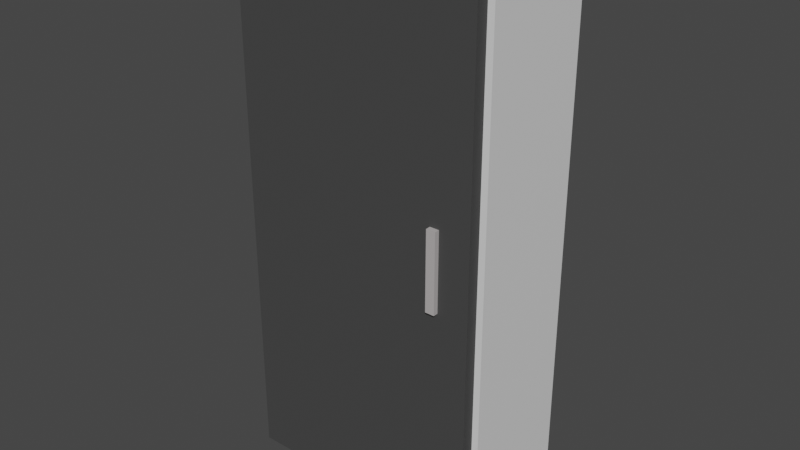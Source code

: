# Source: Cocina_guardador_vertical.blend  (saved by Blender 2.91.10; exported with 4.5.12 LTS)
import bpy
from mathutils import Matrix  # noqa: F401  (used for matrix-valued properties, if any)

bpy.ops.wm.read_factory_settings(use_empty=True)
scene = bpy.context.scene
scene.name = 'Scene'

# ---- collections
col_collection = bpy.data.collections.new('Collection'); scene.collection.children.link(col_collection)

# ---- materials (node trees are filled in below, after node groups)
mat_material_004 = bpy.data.materials.new('Material.004')
mat_material_004.use_transparent_shadow = False
mat_negro_mas_gris_001 = bpy.data.materials.new('Negro mas gris.001')
mat_negro_mas_gris_001.alpha_threshold = 0.0
mat_negro_mas_gris_001.use_transparent_shadow = False
mat_negro_mas_gris_001.line_color = (0.0, 0.0, 0.0, 1.0)
mat_material_013 = bpy.data.materials.new('Material.013')
mat_material_013.use_transparent_shadow = False

# ---- material node trees
mat_material_004.use_nodes = True; mat_material_004.node_tree.nodes.clear()
_N = mat_material_004.node_tree.nodes; _L = mat_material_004.node_tree.links
n0 = _N.new('ShaderNodeBsdfPrincipled'); n0.name = 'Principled BSDF'; n0.location = (10, 300)
n0.distribution = 'GGX'
n0.subsurface_method = 'BURLEY'
n0.inputs[3].default_value = 1.45
n0.inputs[27].default_value = (0.0, 0.0, 0.0, 1.0)
n0.inputs[28].default_value = 1.0
n1 = _N.new('ShaderNodeOutputMaterial'); n1.name = 'Material Output'; n1.location = (300, 300)
_L.new(n0.outputs[0], n1.inputs[0])
n1.is_active_output = True
mat_negro_mas_gris_001.use_nodes = True; mat_negro_mas_gris_001.node_tree.nodes.clear()
_N = mat_negro_mas_gris_001.node_tree.nodes; _L = mat_negro_mas_gris_001.node_tree.links
n0 = _N.new('ShaderNodeOutputMaterial'); n0.name = 'Material Output'; n0.location = (300, 300)
n1 = _N.new('ShaderNodeBsdfPrincipled'); n1.name = 'Principled BSDF'; n1.location = (10, 300)
n1.distribution = 'GGX'
n1.subsurface_method = 'BURLEY'
n1.inputs[0].default_value = (0.06072, 0.06072, 0.06072, 1.0)
n1.inputs[2].default_value = 0.7262
n1.inputs[3].default_value = 1.45
n1.inputs[13].default_value = 0.1631
n1.inputs[27].default_value = (0.0, 0.0, 0.0, 1.0)
n1.inputs[28].default_value = 1.0
_L.new(n1.outputs[0], n0.inputs[0])
n0.is_active_output = True
mat_material_013.use_nodes = True; mat_material_013.node_tree.nodes.clear()
_N = mat_material_013.node_tree.nodes; _L = mat_material_013.node_tree.links
n0 = _N.new('ShaderNodeBsdfPrincipled'); n0.name = 'Principled BSDF'; n0.location = (10, 300)
n0.distribution = 'GGX'
n0.subsurface_method = 'BURLEY'
n0.inputs[0].default_value = (0.477, 0.4491, 0.4491, 1.0)
n0.inputs[3].default_value = 1.45
n0.inputs[27].default_value = (0.0, 0.0, 0.0, 1.0)
n0.inputs[28].default_value = 1.0
n1 = _N.new('ShaderNodeOutputMaterial'); n1.name = 'Material Output'; n1.location = (300, 300)
_L.new(n0.outputs[0], n1.inputs[0])
n1.is_active_output = True

# ---- world
world_world = bpy.data.worlds.new('World'); scene.world = world_world
world_world.use_nodes = True; world_world.node_tree.nodes.clear()
_N = world_world.node_tree.nodes; _L = world_world.node_tree.links
n0 = _N.new('ShaderNodeOutputWorld'); n0.name = 'World Output'; n0.location = (300, 300)
n1 = _N.new('ShaderNodeBackground'); n1.name = 'Background'; n1.location = (10, 300)
n1.inputs[0].default_value = (0.05088, 0.05088, 0.05088, 1.0)
_L.new(n1.outputs[0], n0.inputs[0])
n0.is_active_output = True
world_world.color = (0.05088, 0.05088, 0.05088)
world_world.use_sun_shadow = False
world_world.sun_shadow_jitter_overblur = 0.0

# ---- meshes
me_cube_012 = bpy.data.meshes.new('Cube.012')
me_cube_012.from_pydata([(-0.3167, 0.9624, -2.744), (-0.3167, 0.9624, 1.669), (0.3167, 0.9624, -2.744), (0.3167, 0.9624, 1.669), (-0.3167, -0.8121, -2.744), (-0.3167, -0.8121, 1.669), (0.3167, -0.8121, 1.669), (0.3167, -0.8121, -2.744), (-0.2886, -0.8121, -2.667), (-0.2886, -0.8121, 1.585), (0.2886, -0.8121, 1.585), (0.2886, -0.8121, -2.667), (-0.2886, 0.6618, -2.667), (-0.2886, 0.6618, 1.585), (0.2886, 0.6618, 1.585), (0.2886, 0.6618, -2.667), (-0.3167, 0.9624, 0.5254), (0.3167, 0.9624, 0.5254), (-0.3167, -0.8121, 0.5254), (0.3167, -0.8121, 0.5254), (-0.2886, -0.8121, 0.4831), (0.2886, -0.8121, 0.4831), (-0.2886, 0.6618, 0.4831), (0.2886, 0.6618, 0.4831), (-0.3167, 0.9624, 0.597), (0.3167, 0.9624, 0.597), (-0.3167, -0.8121, 0.597), (0.3167, -0.8121, 0.597), (-0.2886, -0.8121, 0.552), (0.2886, -0.8121, 0.552), (-0.2886, 0.6618, 0.552), (0.2886, 0.6618, 0.552), (0.2044, -1.002, -0.756), (0.2044, -1.002, -0.1238), (0.2268, -1.002, -0.756), (0.2268, -1.002, -0.1238), (-0.2998, -0.7769, -2.666), (-0.2998, -0.7769, 1.572), (0.3007, -0.7769, 1.572), (0.3007, -0.7769, -2.666), (-0.2998, -1.002, -2.666), (-0.2998, -1.002, 1.572), (0.3017, -1.002, -2.666), (0.3017, -1.002, 1.572), (0.2044, -1.075, -0.756), (0.2044, -1.075, -0.1238), (0.2268, -1.075, -0.756), (0.2268, -1.075, -0.1238)], [], [(26, 5, 1, 24), (24, 1, 3, 25), (0, 2, 7, 4), (3, 1, 5, 6), (25, 3, 6, 27), (6, 5, 9, 10), (18, 4, 8, 20), (4, 7, 11, 8), (27, 6, 10, 29), (20, 8, 12, 22), (8, 11, 15, 12), (29, 10, 14, 31), (10, 9, 13, 14), (30, 31, 14, 13), (12, 15, 23, 22), (11, 21, 23, 15), (23, 21, 20, 22), (7, 19, 21, 11), (26, 18, 20, 28), (2, 17, 19, 7), (0, 16, 17, 2), (4, 18, 16, 0), (5, 26, 28, 9), (9, 28, 30, 13), (22, 23, 31, 30), (29, 31, 30, 28), (19, 27, 29, 21), (17, 25, 27, 19), (16, 24, 25, 17), (18, 26, 24, 16), (21, 29, 28, 20), (32, 34, 46, 44), (38, 37, 41, 43), (36, 39, 42, 40), (35, 33, 45, 47), (40, 41, 37, 36), (32, 33, 41, 40), (34, 32, 40, 42), (33, 35, 43, 41), (35, 34, 42, 43), (46, 47, 45, 44), (33, 32, 44, 45), (34, 35, 47, 46), (39, 38, 43, 42), (39, 36, 37, 38)])
me_cube_012.polygons.foreach_set('material_index', [0, 0, 0, 0, 0, 0, 0, 0, 0, 0, 0, 0, 0, 0, 0, 0, 0, 0, 0, 0, 0, 0, 0, 0, 0, 0, 0, 0, 0, 0, 0, 2, 1, 1, 2, 1, 1, 1, 1, 1, 2, 2, 2, 1, 1])
_uv = me_cube_012.uv_layers.new(name='UVMap')
_uv.uv.foreach_set('vector', [0.5643, 0.02818, 0.625, 0.02818, 0.625, 0.25, 0.5643, 0.25, 0.5643, 0.25, 0.625, 0.25, 0.625, 0.328, 0.5643, 0.328, 0.125, 0.5, 0.203, 0.5, 0.203, 0.7218, 0.125, 0.7218, 0.797, 0.5, 0.875, 0.5, 0.875, 0.7218, 0.797, 0.7218, 0.6527, 0.5, 0.797, 0.5, 0.797, 0.7218, 0.6527, 0.7218, 0.797, 0.7218, 0.875, 0.7218, 0.875, 0.7218, 0.797, 0.7218, 0.5602, 0.02818, 0.375, 0.02818, 0.375, 0.02818, 0.5602, 0.02818, 0.125, 0.7218, 0.203, 0.7218, 0.203, 0.7218, 0.125, 0.7218, 0.6527, 0.7218, 0.797, 0.7218, 0.797, 0.7218, 0.6527, 0.7218, 0.5602, 0.02818, 0.375, 0.02818, 0.375, 0.02818, 0.5602, 0.02818, 0.125, 0.7218, 0.203, 0.7218, 0.203, 0.7218, 0.125, 0.7218, 0.6527, 0.7218, 0.797, 0.7218, 0.797, 0.7218, 0.6527, 0.7218, 0.797, 0.7218, 0.875, 0.7218, 0.875, 0.7218, 0.797, 0.7218, 0.5643, 0.02818, 0.6527, 0.7218, 0.797, 0.7218, 0.625, 0.02818, 0.375, 0.02818, 0.203, 0.7218, 0.6431, 0.7218, 0.5602, 0.02818, 0.203, 0.7218, 0.6431, 0.7218, 0.6431, 0.7218, 0.203, 0.7218, 0.6431, 0.7218, 0.6431, 0.7218, 0.5602, 0.02818, 0.5602, 0.02818, 0.203, 0.7218, 0.6431, 0.7218, 0.6431, 0.7218, 0.203, 0.7218, 0.5643, 0.02818, 0.5602, 0.02818, 0.5602, 0.02818, 0.5643, 0.02818, 0.203, 0.5, 0.6431, 0.5, 0.6431, 0.7218, 0.203, 0.7218, 0.375, 0.25, 0.5602, 0.25, 0.5602, 0.328, 0.375, 0.328, 0.375, 0.02818, 0.5602, 0.02818, 0.5602, 0.25, 0.375, 0.25, 0.625, 0.02818, 0.5643, 0.02818, 0.5643, 0.02818, 0.625, 0.02818, 0.625, 0.02818, 0.5643, 0.02818, 0.5643, 0.02818, 0.625, 0.02818, 0.5602, 0.02818, 0.6431, 0.7218, 0.6527, 0.7218, 0.5643, 0.02818, 0.6527, 0.7218, 0.6527, 0.7218, 0.5643, 0.02818, 0.5643, 0.02818, 0.6431, 0.7218, 0.6527, 0.7218, 0.6527, 0.7218, 0.6431, 0.7218, 0.6431, 0.5, 0.6527, 0.5, 0.6527, 0.7218, 0.6431, 0.7218, 0.5602, 0.25, 0.5643, 0.25, 0.5643, 0.328, 0.5602, 0.328, 0.5602, 0.02818, 0.5643, 0.02818, 0.5643, 0.25, 0.5602, 0.25, 0.6431, 0.7218, 0.6527, 0.7218, 0.5643, 0.02818, 0.5602, 0.02818, 0.407, 0.968, 0.407, 0.9539, 0.407, 0.9539, 0.407, 0.968, 0.797, 0.7218, 0.875, 0.7218, 0.875, 0.75, 0.797, 0.75, 0.125, 0.7218, 0.203, 0.7218, 0.203, 0.75, 0.125, 0.75, 0.593, 0.9539, 0.593, 0.968, 0.593, 0.968, 0.593, 0.9539, 0.375, 0.0, 0.625, 0.0, 0.625, 0.02818, 0.375, 0.02818, 0.407, 0.968, 0.593, 0.968, 0.625, 1.0, 0.375, 1.0, 0.407, 0.9539, 0.407, 0.968, 0.375, 1.0, 0.375, 0.922, 0.593, 0.968, 0.593, 0.9539, 0.625, 0.922, 0.625, 1.0, 0.593, 0.9539, 0.407, 0.9539, 0.375, 0.922, 0.625, 0.922, 0.407, 0.9539, 0.593, 0.9539, 0.593, 0.968, 0.407, 0.968, 0.593, 0.968, 0.407, 0.968, 0.407, 0.968, 0.593, 0.968, 0.407, 0.9539, 0.593, 0.9539, 0.593, 0.9539, 0.407, 0.9539, 0.203, 0.7218, 0.797, 0.7218, 0.797, 0.75, 0.375, 0.922, 0.203, 0.7218, 0.375, 0.02818, 0.875, 0.7218, 0.797, 0.7218])
me_cube_012.materials.append(mat_material_004)
me_cube_012.materials.append(mat_negro_mas_gris_001)
me_cube_012.materials.append(mat_material_013)
me_cube_012.use_remesh_fix_poles = True
me_cube_012.use_remesh_preserve_attributes = False
me_cube_012.use_mirror_vertex_groups = False
me_cube_012.update()

# ---- objects
ob_cocina_mueble_vertical = bpy.data.objects.new('Cocina mueble vertical', me_cube_012)

# ---- transforms, parenting, visibility, modifiers, constraints
ob_cocina_mueble_vertical.location = (0.00344, 0.1781, 1.106)
ob_cocina_mueble_vertical.scale = (1.336, 0.2182, 0.4005)
ob_cocina_mueble_vertical.lineart.crease_threshold = 0.0

# ---- collection membership
col_collection.objects.link(ob_cocina_mueble_vertical)

# ---- scene / render settings (as saved in the file)
scene.frame_start = 1; scene.frame_end = 250; scene.frame_set(1)
scene.render.engine = 'BLENDER_EEVEE_NEXT'
scene.cycles.use_denoising = False
scene.cycles.samples = 128
scene.cycles.sampling_pattern = 'TABULATED_SOBOL'
scene.cycles.use_adaptive_sampling = False
scene.cycles.use_light_tree = False
scene.view_settings.view_transform = 'Filmic'
bpy.context.view_layer.update()

# ---- added for rendering (the .blend has no active camera and no usable light): camera, sun
cam_auto = bpy.data.cameras.new('AutoCamera')
cam_auto.lens = 50.0
cam_auto.sensor_width = 36.0
cam_auto.clip_end = 1000.0
ob_auto_camera = bpy.data.objects.new('AutoCamera', cam_auto)
scene.collection.objects.link(ob_auto_camera)
ob_auto_camera.location = (1.86247, -2.06498, 2.37816)
ob_auto_camera.rotation_euler = (1.09748, -7.21219e-08, 0.694738)
scene.camera = ob_auto_camera
light_auto_sun = bpy.data.lights.new('AutoSun', 'SUN')
light_auto_sun.energy = 3.0
light_auto_sun.angle = 0.0523599
ob_auto_sun = bpy.data.objects.new('AutoSun', light_auto_sun)
scene.collection.objects.link(ob_auto_sun)
ob_auto_sun.rotation_euler = (0.872665, 0.174533, 0.523599)
bpy.context.view_layer.update()
